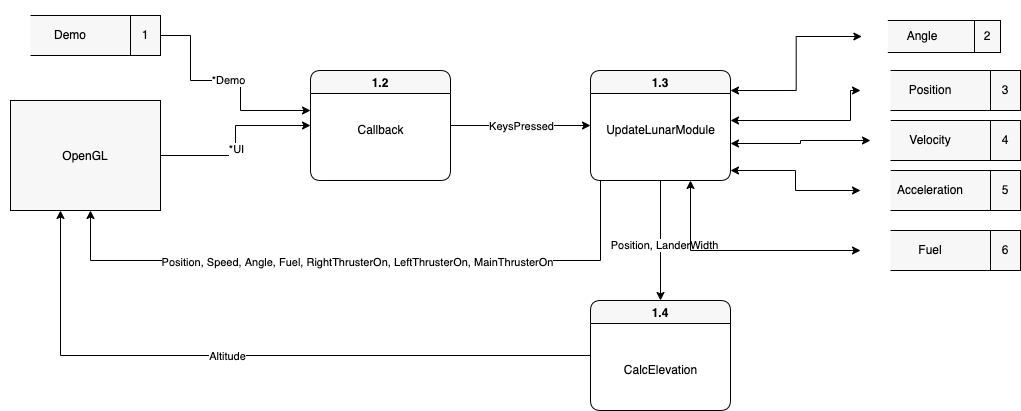

The diagram above was exported from draw.io. Its source (the exported page's mxGraphModel, read from the mxfile embedded in the PNG):
<mxGraphModel dx="1186" dy="554" grid="1" gridSize="10" guides="1" tooltips="1" connect="0" arrows="1" fold="1" page="1" pageScale="1" pageWidth="1700" pageHeight="1100" math="0" shadow="0">
  <root>
    <mxCell id="0" />
    <mxCell id="1" parent="0" />
    <mxCell id="OECfs2JXpm-1Uy90gEzL-73" value="" style="edgeStyle=orthogonalEdgeStyle;rounded=0;orthogonalLoop=1;jettySize=auto;html=1;startArrow=none;startFill=0;" edge="1" parent="1" source="OECfs2JXpm-1Uy90gEzL-69" target="OECfs2JXpm-1Uy90gEzL-71">
      <mxGeometry relative="1" as="geometry" />
    </mxCell>
    <mxCell id="OECfs2JXpm-1Uy90gEzL-82" value="*UI" style="edgeLabel;html=1;align=center;verticalAlign=middle;resizable=0;points=[];" vertex="1" connectable="0" parent="OECfs2JXpm-1Uy90gEzL-73">
      <mxGeometry x="-0.0921" relative="1" as="geometry">
        <mxPoint as="offset" />
      </mxGeometry>
    </mxCell>
    <mxCell id="OECfs2JXpm-1Uy90gEzL-69" value="OpenGL" style="rounded=0;fillColor=#F7F7F7;" vertex="1" parent="1">
      <mxGeometry x="60" y="290" width="150" height="110" as="geometry" />
    </mxCell>
    <mxCell id="OECfs2JXpm-1Uy90gEzL-85" value="" style="edgeStyle=orthogonalEdgeStyle;rounded=0;orthogonalLoop=1;jettySize=auto;html=1;startArrow=none;startFill=0;" edge="1" parent="1" source="OECfs2JXpm-1Uy90gEzL-71" target="OECfs2JXpm-1Uy90gEzL-83">
      <mxGeometry relative="1" as="geometry" />
    </mxCell>
    <mxCell id="OECfs2JXpm-1Uy90gEzL-86" value="KeysPressed" style="edgeLabel;html=1;align=center;verticalAlign=middle;resizable=0;points=[];" vertex="1" connectable="0" parent="OECfs2JXpm-1Uy90gEzL-85">
      <mxGeometry x="-0.425" y="4" relative="1" as="geometry">
        <mxPoint x="30" y="4" as="offset" />
      </mxGeometry>
    </mxCell>
    <mxCell id="OECfs2JXpm-1Uy90gEzL-71" value="1.2" style="swimlane;rounded=1;fillColor=#F7F7F7;" vertex="1" parent="1">
      <mxGeometry x="360" y="260" width="140" height="110" as="geometry" />
    </mxCell>
    <mxCell id="OECfs2JXpm-1Uy90gEzL-74" value="Callback" style="text;html=1;align=center;verticalAlign=middle;resizable=0;points=[];autosize=1;strokeColor=none;fillColor=none;" vertex="1" parent="OECfs2JXpm-1Uy90gEzL-71">
      <mxGeometry x="40" y="50" width="60" height="20" as="geometry" />
    </mxCell>
    <mxCell id="OECfs2JXpm-1Uy90gEzL-76" value="Demo" style="rounded=0;whiteSpace=wrap;html=1;fillColor=#F7F7F7;gradientColor=none;" vertex="1" parent="1">
      <mxGeometry x="60" y="205" width="120" height="40" as="geometry" />
    </mxCell>
    <mxCell id="OECfs2JXpm-1Uy90gEzL-81" value="*Demo" style="edgeStyle=orthogonalEdgeStyle;rounded=0;orthogonalLoop=1;jettySize=auto;html=1;startArrow=none;startFill=0;" edge="1" parent="1" source="OECfs2JXpm-1Uy90gEzL-78">
      <mxGeometry relative="1" as="geometry">
        <mxPoint x="360" y="300" as="targetPoint" />
        <Array as="points">
          <mxPoint x="240" y="225" />
          <mxPoint x="240" y="270" />
          <mxPoint x="290" y="270" />
          <mxPoint x="290" y="300" />
        </Array>
      </mxGeometry>
    </mxCell>
    <mxCell id="OECfs2JXpm-1Uy90gEzL-78" value="1" style="rounded=0;whiteSpace=wrap;html=1;fillColor=#F7F7F7;gradientColor=none;" vertex="1" parent="1">
      <mxGeometry x="180" y="205" width="30" height="40" as="geometry" />
    </mxCell>
    <mxCell id="OECfs2JXpm-1Uy90gEzL-80" value="" style="rounded=0;whiteSpace=wrap;html=1;fillColor=#FFFFFF;gradientColor=none;strokeColor=none;" vertex="1" parent="1">
      <mxGeometry x="50" y="190" width="30" height="60" as="geometry" />
    </mxCell>
    <mxCell id="OECfs2JXpm-1Uy90gEzL-118" style="edgeStyle=orthogonalEdgeStyle;rounded=0;orthogonalLoop=1;jettySize=auto;html=1;startArrow=none;startFill=0;" edge="1" parent="1">
      <mxGeometry relative="1" as="geometry">
        <mxPoint x="140" y="400" as="targetPoint" />
        <mxPoint x="660" y="370" as="sourcePoint" />
        <Array as="points">
          <mxPoint x="650" y="370" />
          <mxPoint x="650" y="450" />
          <mxPoint x="140" y="450" />
        </Array>
      </mxGeometry>
    </mxCell>
    <mxCell id="OECfs2JXpm-1Uy90gEzL-119" value="Position, Speed, Angle, Fuel, RightThrusterOn, LeftThrusterOn, MainThrusterOn" style="edgeLabel;html=1;align=center;verticalAlign=middle;resizable=0;points=[];" vertex="1" connectable="0" parent="OECfs2JXpm-1Uy90gEzL-118">
      <mxGeometry x="0.5821" y="1" relative="1" as="geometry">
        <mxPoint x="180" as="offset" />
      </mxGeometry>
    </mxCell>
    <mxCell id="OECfs2JXpm-1Uy90gEzL-122" value="" style="edgeStyle=orthogonalEdgeStyle;rounded=0;orthogonalLoop=1;jettySize=auto;html=1;startArrow=none;startFill=0;" edge="1" parent="1" source="OECfs2JXpm-1Uy90gEzL-83" target="OECfs2JXpm-1Uy90gEzL-120">
      <mxGeometry relative="1" as="geometry" />
    </mxCell>
    <mxCell id="OECfs2JXpm-1Uy90gEzL-124" value="Position, LanderWidth" style="edgeLabel;html=1;align=center;verticalAlign=middle;resizable=0;points=[];" vertex="1" connectable="0" parent="OECfs2JXpm-1Uy90gEzL-122">
      <mxGeometry x="0.0892" y="3" relative="1" as="geometry">
        <mxPoint y="-1" as="offset" />
      </mxGeometry>
    </mxCell>
    <mxCell id="OECfs2JXpm-1Uy90gEzL-83" value="1.3" style="swimlane;rounded=1;fillColor=#F7F7F7;" vertex="1" parent="1">
      <mxGeometry x="640" y="260" width="140" height="110" as="geometry" />
    </mxCell>
    <mxCell id="OECfs2JXpm-1Uy90gEzL-84" value="UpdateLunarModule" style="text;html=1;align=center;verticalAlign=middle;resizable=0;points=[];autosize=1;strokeColor=none;fillColor=none;" vertex="1" parent="OECfs2JXpm-1Uy90gEzL-83">
      <mxGeometry x="10" y="50" width="120" height="20" as="geometry" />
    </mxCell>
    <mxCell id="OECfs2JXpm-1Uy90gEzL-91" value="" style="group" vertex="1" connectable="0" parent="1">
      <mxGeometry x="920" y="420" width="150" height="50" as="geometry" />
    </mxCell>
    <mxCell id="OECfs2JXpm-1Uy90gEzL-92" value="Fuel" style="rounded=0;whiteSpace=wrap;html=1;fillColor=#F7F7F7;gradientColor=none;" vertex="1" parent="OECfs2JXpm-1Uy90gEzL-91">
      <mxGeometry width="120" height="40" as="geometry" />
    </mxCell>
    <mxCell id="OECfs2JXpm-1Uy90gEzL-93" value="6" style="rounded=0;whiteSpace=wrap;html=1;fillColor=#F7F7F7;gradientColor=none;" vertex="1" parent="OECfs2JXpm-1Uy90gEzL-91">
      <mxGeometry x="120" width="30" height="40" as="geometry" />
    </mxCell>
    <mxCell id="OECfs2JXpm-1Uy90gEzL-94" value="" style="rounded=0;whiteSpace=wrap;html=1;fillColor=#FFFFFF;gradientColor=none;strokeColor=none;" vertex="1" parent="OECfs2JXpm-1Uy90gEzL-91">
      <mxGeometry x="-10" y="-10" width="30" height="60" as="geometry" />
    </mxCell>
    <mxCell id="OECfs2JXpm-1Uy90gEzL-95" value="" style="group" vertex="1" connectable="0" parent="1">
      <mxGeometry x="920" y="360" width="150" height="50" as="geometry" />
    </mxCell>
    <mxCell id="OECfs2JXpm-1Uy90gEzL-96" value="Acceleration" style="rounded=0;whiteSpace=wrap;html=1;fillColor=#F7F7F7;gradientColor=none;" vertex="1" parent="OECfs2JXpm-1Uy90gEzL-95">
      <mxGeometry width="120" height="40" as="geometry" />
    </mxCell>
    <mxCell id="OECfs2JXpm-1Uy90gEzL-97" value="5" style="rounded=0;whiteSpace=wrap;html=1;fillColor=#F7F7F7;gradientColor=none;" vertex="1" parent="OECfs2JXpm-1Uy90gEzL-95">
      <mxGeometry x="120" width="30" height="40" as="geometry" />
    </mxCell>
    <mxCell id="OECfs2JXpm-1Uy90gEzL-98" value="" style="rounded=0;whiteSpace=wrap;html=1;fillColor=#FFFFFF;gradientColor=none;strokeColor=none;" vertex="1" parent="OECfs2JXpm-1Uy90gEzL-95">
      <mxGeometry x="-10" y="-10" width="30" height="60" as="geometry" />
    </mxCell>
    <mxCell id="OECfs2JXpm-1Uy90gEzL-99" value="" style="group" vertex="1" connectable="0" parent="1">
      <mxGeometry x="920" y="310" width="150" height="50" as="geometry" />
    </mxCell>
    <mxCell id="OECfs2JXpm-1Uy90gEzL-100" value="Velocity" style="rounded=0;whiteSpace=wrap;html=1;fillColor=#F7F7F7;gradientColor=none;" vertex="1" parent="OECfs2JXpm-1Uy90gEzL-99">
      <mxGeometry width="120" height="40" as="geometry" />
    </mxCell>
    <mxCell id="OECfs2JXpm-1Uy90gEzL-101" value="4" style="rounded=0;whiteSpace=wrap;html=1;fillColor=#F7F7F7;gradientColor=none;" vertex="1" parent="OECfs2JXpm-1Uy90gEzL-99">
      <mxGeometry x="120" width="30" height="40" as="geometry" />
    </mxCell>
    <mxCell id="OECfs2JXpm-1Uy90gEzL-102" value="" style="rounded=0;whiteSpace=wrap;html=1;fillColor=#FFFFFF;gradientColor=none;strokeColor=none;" vertex="1" parent="OECfs2JXpm-1Uy90gEzL-99">
      <mxGeometry x="-10" y="-10" width="30" height="60" as="geometry" />
    </mxCell>
    <mxCell id="OECfs2JXpm-1Uy90gEzL-103" value="" style="group" vertex="1" connectable="0" parent="1">
      <mxGeometry x="920" y="260" width="150" height="50" as="geometry" />
    </mxCell>
    <mxCell id="OECfs2JXpm-1Uy90gEzL-104" value="Position" style="rounded=0;whiteSpace=wrap;html=1;fillColor=#F7F7F7;gradientColor=none;" vertex="1" parent="OECfs2JXpm-1Uy90gEzL-103">
      <mxGeometry width="120" height="40" as="geometry" />
    </mxCell>
    <mxCell id="OECfs2JXpm-1Uy90gEzL-105" value="3" style="rounded=0;whiteSpace=wrap;html=1;fillColor=#F7F7F7;gradientColor=none;" vertex="1" parent="OECfs2JXpm-1Uy90gEzL-103">
      <mxGeometry x="120" width="30" height="40" as="geometry" />
    </mxCell>
    <mxCell id="OECfs2JXpm-1Uy90gEzL-106" value="" style="rounded=0;whiteSpace=wrap;html=1;fillColor=#FFFFFF;gradientColor=none;strokeColor=none;" vertex="1" parent="OECfs2JXpm-1Uy90gEzL-103">
      <mxGeometry x="-10" y="-10" width="30" height="60" as="geometry" />
    </mxCell>
    <mxCell id="OECfs2JXpm-1Uy90gEzL-107" value="" style="group" vertex="1" connectable="0" parent="1">
      <mxGeometry x="920" y="210" width="130" height="40" as="geometry" />
    </mxCell>
    <mxCell id="OECfs2JXpm-1Uy90gEzL-108" value="Angle" style="rounded=0;whiteSpace=wrap;html=1;fillColor=#F7F7F7;gradientColor=none;" vertex="1" parent="OECfs2JXpm-1Uy90gEzL-107">
      <mxGeometry width="104" height="32" as="geometry" />
    </mxCell>
    <mxCell id="OECfs2JXpm-1Uy90gEzL-109" value="2" style="rounded=0;whiteSpace=wrap;html=1;fillColor=#F7F7F7;gradientColor=none;" vertex="1" parent="OECfs2JXpm-1Uy90gEzL-107">
      <mxGeometry x="104" width="26" height="32" as="geometry" />
    </mxCell>
    <mxCell id="OECfs2JXpm-1Uy90gEzL-110" value="" style="rounded=0;whiteSpace=wrap;html=1;fillColor=#FFFFFF;gradientColor=none;strokeColor=none;" vertex="1" parent="OECfs2JXpm-1Uy90gEzL-107">
      <mxGeometry x="-8.666666666666668" y="-8" width="26" height="48" as="geometry" />
    </mxCell>
    <mxCell id="OECfs2JXpm-1Uy90gEzL-113" style="edgeStyle=orthogonalEdgeStyle;rounded=0;orthogonalLoop=1;jettySize=auto;html=1;entryX=1;entryY=0.182;entryDx=0;entryDy=0;entryPerimeter=0;startArrow=classic;startFill=1;" edge="1" parent="1" source="OECfs2JXpm-1Uy90gEzL-110" target="OECfs2JXpm-1Uy90gEzL-83">
      <mxGeometry relative="1" as="geometry">
        <mxPoint x="900" y="220" as="sourcePoint" />
      </mxGeometry>
    </mxCell>
    <mxCell id="OECfs2JXpm-1Uy90gEzL-114" style="edgeStyle=orthogonalEdgeStyle;rounded=0;orthogonalLoop=1;jettySize=auto;html=1;startArrow=classic;startFill=1;exitX=0;exitY=0.5;exitDx=0;exitDy=0;" edge="1" parent="1" source="OECfs2JXpm-1Uy90gEzL-106">
      <mxGeometry relative="1" as="geometry">
        <mxPoint x="780" y="310" as="targetPoint" />
        <Array as="points">
          <mxPoint x="900" y="280" />
          <mxPoint x="900" y="310" />
        </Array>
      </mxGeometry>
    </mxCell>
    <mxCell id="OECfs2JXpm-1Uy90gEzL-115" style="edgeStyle=orthogonalEdgeStyle;rounded=0;orthogonalLoop=1;jettySize=auto;html=1;startArrow=classic;startFill=1;" edge="1" parent="1" source="OECfs2JXpm-1Uy90gEzL-100">
      <mxGeometry relative="1" as="geometry">
        <mxPoint x="780" y="333" as="targetPoint" />
      </mxGeometry>
    </mxCell>
    <mxCell id="OECfs2JXpm-1Uy90gEzL-116" style="edgeStyle=orthogonalEdgeStyle;rounded=0;orthogonalLoop=1;jettySize=auto;html=1;startArrow=classic;startFill=1;" edge="1" parent="1" source="OECfs2JXpm-1Uy90gEzL-98">
      <mxGeometry relative="1" as="geometry">
        <mxPoint x="780" y="360" as="targetPoint" />
      </mxGeometry>
    </mxCell>
    <mxCell id="OECfs2JXpm-1Uy90gEzL-117" style="edgeStyle=orthogonalEdgeStyle;rounded=0;orthogonalLoop=1;jettySize=auto;html=1;startArrow=classic;startFill=1;" edge="1" parent="1" source="OECfs2JXpm-1Uy90gEzL-94">
      <mxGeometry relative="1" as="geometry">
        <mxPoint x="740" y="370" as="targetPoint" />
      </mxGeometry>
    </mxCell>
    <mxCell id="OECfs2JXpm-1Uy90gEzL-125" style="edgeStyle=orthogonalEdgeStyle;rounded=0;orthogonalLoop=1;jettySize=auto;html=1;startArrow=none;startFill=0;" edge="1" parent="1" source="OECfs2JXpm-1Uy90gEzL-120">
      <mxGeometry relative="1" as="geometry">
        <mxPoint x="110" y="400" as="targetPoint" />
      </mxGeometry>
    </mxCell>
    <mxCell id="OECfs2JXpm-1Uy90gEzL-126" value="Altitude" style="edgeLabel;html=1;align=center;verticalAlign=middle;resizable=0;points=[];" vertex="1" connectable="0" parent="OECfs2JXpm-1Uy90gEzL-125">
      <mxGeometry x="0.0773" relative="1" as="geometry">
        <mxPoint as="offset" />
      </mxGeometry>
    </mxCell>
    <mxCell id="OECfs2JXpm-1Uy90gEzL-120" value="1.4" style="swimlane;rounded=1;fillColor=#F7F7F7;" vertex="1" parent="1">
      <mxGeometry x="640" y="490" width="140" height="110" as="geometry" />
    </mxCell>
    <mxCell id="OECfs2JXpm-1Uy90gEzL-123" value="CalcElevation" style="text;html=1;align=center;verticalAlign=middle;resizable=0;points=[];autosize=1;strokeColor=none;fillColor=none;" vertex="1" parent="OECfs2JXpm-1Uy90gEzL-120">
      <mxGeometry x="25" y="60" width="90" height="20" as="geometry" />
    </mxCell>
  </root>
</mxGraphModel>